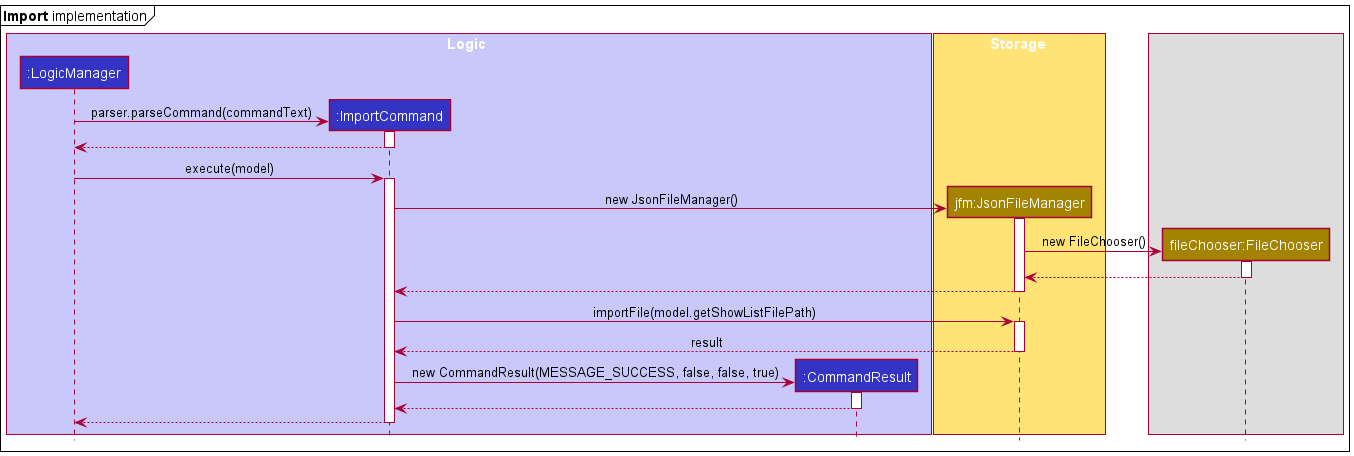

The diagram above was rendered by PlantUML. Its source (embedded in the PNG):
@startuml
!include style.puml

mainframe **Import** implementation


box Logic LOGIC_COLOR_T1
participant ":LogicManager" as LogicManager LOGIC_COLOR
participant ":ImportCommand" as ImportCommand LOGIC_COLOR
participant ":CommandResult" as CommandResult LOGIC_COLOR

box Storage STORAGE_COLOR_T1
participant "jfm:JsonFileManager" as JsonFileManager STORAGE_COLOR
box

participant "fileChooser:FileChooser" as FileChooser STORAGE_COLOR

create ImportCommand
LogicManager -> ImportCommand : parser.parseCommand(commandText)
activate ImportCommand

ImportCommand --> LogicManager
deactivate ImportCommand

LogicManager -> ImportCommand : execute(model)
activate ImportCommand

create JsonFileManager
ImportCommand -> JsonFileManager : new JsonFileManager()
activate JsonFileManager

create FileChooser
JsonFileManager -> FileChooser : new FileChooser()
activate FileChooser

FileChooser --> JsonFileManager :
deactivate FileChooser

JsonFileManager --> ImportCommand :
deactivate JsonFileManager

ImportCommand -> JsonFileManager : importFile(model.getShowListFilePath)
activate JsonFileManager

JsonFileManager --> ImportCommand : result
deactivate JsonFileManager

create CommandResult
ImportCommand -> CommandResult : new CommandResult(MESSAGE_SUCCESS, false, false, true)
activate CommandResult

CommandResult --> ImportCommand
deactivate CommandResult

ImportCommand --> LogicManager
deactivate ImportCommand

@enduml